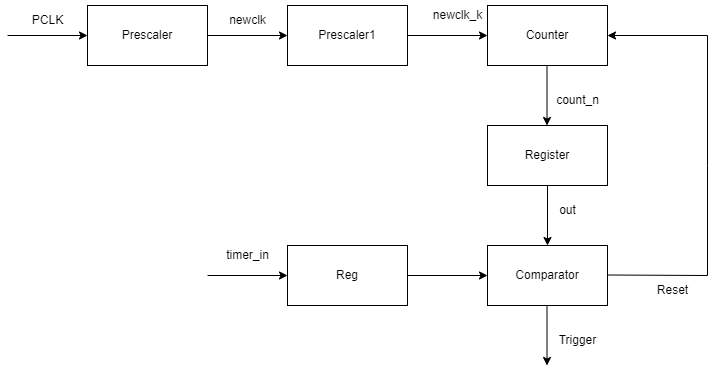

The diagram above was exported from draw.io. Its source (the exported page's mxGraphModel, read from the mxfile embedded in the PNG):
<mxGraphModel dx="1038" dy="521" grid="1" gridSize="10" guides="1" tooltips="1" connect="1" arrows="1" fold="1" page="1" pageScale="1" pageWidth="1169" pageHeight="1654" math="0" shadow="0">
  <root>
    <mxCell id="0" />
    <mxCell id="1" parent="0" />
    <mxCell id="14lnWlrtP7lAbNuJl0VW-3" value="Reg" style="rounded=0;whiteSpace=wrap;html=1;" parent="1" vertex="1">
      <mxGeometry x="360" y="360" width="120" height="60" as="geometry" />
    </mxCell>
    <mxCell id="14lnWlrtP7lAbNuJl0VW-4" value="Register" style="rounded=0;whiteSpace=wrap;html=1;" parent="1" vertex="1">
      <mxGeometry x="560" y="240" width="120" height="60" as="geometry" />
    </mxCell>
    <mxCell id="14lnWlrtP7lAbNuJl0VW-5" value="Counter" style="rounded=0;whiteSpace=wrap;html=1;" parent="1" vertex="1">
      <mxGeometry x="560" y="120" width="120" height="60" as="geometry" />
    </mxCell>
    <mxCell id="14lnWlrtP7lAbNuJl0VW-6" value="Prescaler" style="rounded=0;whiteSpace=wrap;html=1;" parent="1" vertex="1">
      <mxGeometry x="160" y="120" width="120" height="60" as="geometry" />
    </mxCell>
    <mxCell id="14lnWlrtP7lAbNuJl0VW-8" value="" style="endArrow=classic;html=1;rounded=0;" parent="1" edge="1">
      <mxGeometry width="50" height="50" relative="1" as="geometry">
        <mxPoint x="680" y="389.5" as="sourcePoint" />
        <mxPoint x="680" y="150" as="targetPoint" />
        <Array as="points">
          <mxPoint x="780" y="390" />
          <mxPoint x="780" y="280" />
          <mxPoint x="780" y="150" />
        </Array>
      </mxGeometry>
    </mxCell>
    <mxCell id="14lnWlrtP7lAbNuJl0VW-10" value="" style="endArrow=classic;html=1;rounded=0;" parent="1" edge="1">
      <mxGeometry width="50" height="50" relative="1" as="geometry">
        <mxPoint x="280" y="150" as="sourcePoint" />
        <mxPoint x="360" y="150" as="targetPoint" />
      </mxGeometry>
    </mxCell>
    <mxCell id="14lnWlrtP7lAbNuJl0VW-11" value="" style="endArrow=classic;html=1;rounded=0;" parent="1" edge="1">
      <mxGeometry width="50" height="50" relative="1" as="geometry">
        <mxPoint x="80" y="150" as="sourcePoint" />
        <mxPoint x="160" y="150" as="targetPoint" />
      </mxGeometry>
    </mxCell>
    <mxCell id="14lnWlrtP7lAbNuJl0VW-13" value="PCLK" style="text;html=1;align=center;verticalAlign=middle;resizable=0;points=[];autosize=1;strokeColor=none;fillColor=none;" parent="1" vertex="1">
      <mxGeometry x="95" y="120" width="50" height="30" as="geometry" />
    </mxCell>
    <mxCell id="14lnWlrtP7lAbNuJl0VW-15" value="" style="endArrow=classic;html=1;rounded=0;" parent="1" target="aVAk1RmjuKFz-zKm5HqI-1" edge="1">
      <mxGeometry width="50" height="50" relative="1" as="geometry">
        <mxPoint x="620" y="300" as="sourcePoint" />
        <mxPoint x="419.5" y="380" as="targetPoint" />
      </mxGeometry>
    </mxCell>
    <mxCell id="aVAk1RmjuKFz-zKm5HqI-1" value="Comparator" style="rounded=0;whiteSpace=wrap;html=1;" parent="1" vertex="1">
      <mxGeometry x="560" y="360" width="120" height="60" as="geometry" />
    </mxCell>
    <mxCell id="aVAk1RmjuKFz-zKm5HqI-2" value="" style="endArrow=classic;html=1;rounded=0;" parent="1" edge="1">
      <mxGeometry width="50" height="50" relative="1" as="geometry">
        <mxPoint x="619.5" y="180" as="sourcePoint" />
        <mxPoint x="619.5" y="240" as="targetPoint" />
      </mxGeometry>
    </mxCell>
    <mxCell id="aVAk1RmjuKFz-zKm5HqI-4" value="" style="endArrow=classic;html=1;rounded=0;" parent="1" edge="1">
      <mxGeometry width="50" height="50" relative="1" as="geometry">
        <mxPoint x="619.5" y="420" as="sourcePoint" />
        <mxPoint x="619.5" y="480" as="targetPoint" />
      </mxGeometry>
    </mxCell>
    <mxCell id="aVAk1RmjuKFz-zKm5HqI-7" value="Trigger" style="text;html=1;align=center;verticalAlign=middle;resizable=0;points=[];autosize=1;strokeColor=none;fillColor=none;" parent="1" vertex="1">
      <mxGeometry x="620" y="440" width="60" height="30" as="geometry" />
    </mxCell>
    <mxCell id="aCNz4NBBL6iVwC-CabAm-1" value="Prescaler1" style="rounded=0;whiteSpace=wrap;html=1;" vertex="1" parent="1">
      <mxGeometry x="360" y="120" width="120" height="60" as="geometry" />
    </mxCell>
    <mxCell id="aCNz4NBBL6iVwC-CabAm-2" value="newclk" style="text;html=1;align=center;verticalAlign=middle;resizable=0;points=[];autosize=1;strokeColor=none;fillColor=none;" vertex="1" parent="1">
      <mxGeometry x="290" y="120" width="60" height="30" as="geometry" />
    </mxCell>
    <mxCell id="aCNz4NBBL6iVwC-CabAm-3" value="newclk_k" style="text;html=1;align=center;verticalAlign=middle;resizable=0;points=[];autosize=1;strokeColor=none;fillColor=none;" vertex="1" parent="1">
      <mxGeometry x="495" y="115" width="70" height="30" as="geometry" />
    </mxCell>
    <mxCell id="aCNz4NBBL6iVwC-CabAm-4" value="" style="endArrow=classic;html=1;rounded=0;" edge="1" parent="1">
      <mxGeometry width="50" height="50" relative="1" as="geometry">
        <mxPoint x="480" y="150" as="sourcePoint" />
        <mxPoint x="560" y="150" as="targetPoint" />
      </mxGeometry>
    </mxCell>
    <mxCell id="aVAk1RmjuKFz-zKm5HqI-5" value="Reset" style="text;html=1;align=center;verticalAlign=middle;resizable=0;points=[];autosize=1;strokeColor=none;fillColor=none;" parent="1" vertex="1">
      <mxGeometry x="720" y="390" width="50" height="30" as="geometry" />
    </mxCell>
    <mxCell id="aCNz4NBBL6iVwC-CabAm-8" value="count_n" style="text;html=1;align=center;verticalAlign=middle;resizable=0;points=[];autosize=1;strokeColor=none;fillColor=none;" vertex="1" parent="1">
      <mxGeometry x="615" y="200" width="70" height="30" as="geometry" />
    </mxCell>
    <mxCell id="aCNz4NBBL6iVwC-CabAm-9" value="out" style="text;html=1;align=center;verticalAlign=middle;resizable=0;points=[];autosize=1;strokeColor=none;fillColor=none;" vertex="1" parent="1">
      <mxGeometry x="620" y="310" width="40" height="30" as="geometry" />
    </mxCell>
    <mxCell id="aCNz4NBBL6iVwC-CabAm-11" value="" style="endArrow=classic;html=1;rounded=0;" edge="1" parent="1">
      <mxGeometry width="50" height="50" relative="1" as="geometry">
        <mxPoint x="480" y="390" as="sourcePoint" />
        <mxPoint x="560" y="390" as="targetPoint" />
      </mxGeometry>
    </mxCell>
    <mxCell id="aCNz4NBBL6iVwC-CabAm-12" value="" style="endArrow=classic;html=1;rounded=0;" edge="1" parent="1">
      <mxGeometry width="50" height="50" relative="1" as="geometry">
        <mxPoint x="280" y="390" as="sourcePoint" />
        <mxPoint x="360" y="390" as="targetPoint" />
      </mxGeometry>
    </mxCell>
    <mxCell id="aCNz4NBBL6iVwC-CabAm-13" value="timer_in" style="text;html=1;align=center;verticalAlign=middle;resizable=0;points=[];autosize=1;strokeColor=none;fillColor=none;" vertex="1" parent="1">
      <mxGeometry x="285" y="355" width="70" height="30" as="geometry" />
    </mxCell>
  </root>
</mxGraphModel>